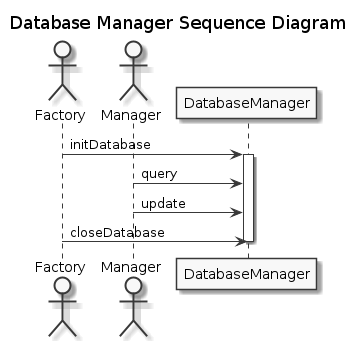

The diagram above was rendered by PlantUML. Its source (embedded in the PNG):
@startuml
skinparam linetype ortho
skinparam Monochrome true
skinparam classAttributeIconSize 0

title Database Manager Sequence Diagram

actor Factory as Factory
actor Manager as Manager

Factory -> DatabaseManager: initDatabase
activate DatabaseManager

DatabaseManager <- Manager: query

DatabaseManager <- Manager: update

Factory -> DatabaseManager: closeDatabase
deactivate DatabaseManager
@enduml